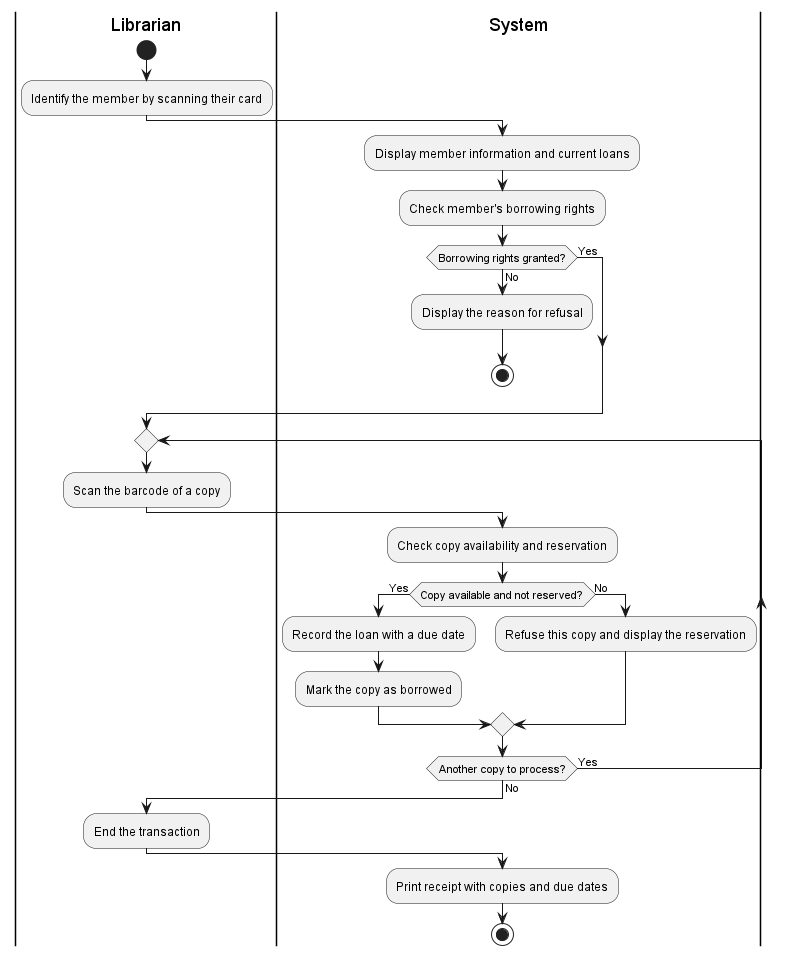

The diagram above was rendered by PlantUML. Its source (embedded in the PNG):
@startuml

' تعريف أول قسم قبل بداية المخطط
|Librarian|

' بداية المخطط
start

' الخطوة 1: تحديد العضو
:Identify the member by scanning their card;

' الانتقال إلى قسم النظام
|System|

' الخطوة 2: عرض معلومات العضو
:Display member information and current loans;

' الخطوة 3: التحقق من حقوق الاستعارة
:Check member's borrowing rights;

if (Borrowing rights granted?) then (Yes)

else (No)

    ' الاستثناء 3a
    :Display the reason for refusal;
    stop

endif

' تكرار الخطوتين 4 و5
repeat

    ' الخطوة 4: أمين المكتبة
    |Librarian|
    :Scan the barcode of a copy;

    ' الخطوة 5: النظام
    |System|
    :Check copy availability and reservation;

    if (Copy available and not reserved?) then (Yes)

        :Record the loan with a due date;
        :Mark the copy as borrowed;

    else (No)

        ' الاستثناء 5a
        :Refuse this copy and display the reservation;

    endif

repeat while (Another copy to process?) is (Yes) not (No)

' الخطوة 7: إنهاء العملية
|Librarian|
:End the transaction;

' الخطوة 8: طباعة الوصل
|System|
:Print receipt with copies and due dates;

' نهاية المخطط
stop

@enduml